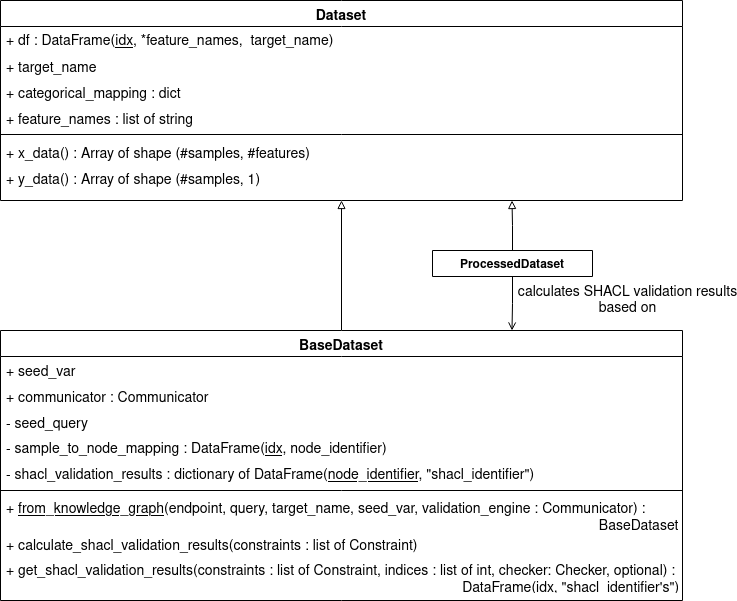

The diagram above was exported from draw.io. Its source (the exported page's mxGraphModel, read from the mxfile embedded in the PNG):
<mxGraphModel dx="2361" dy="1271" grid="1" gridSize="10" guides="1" tooltips="1" connect="1" arrows="1" fold="1" page="1" pageScale="1" pageWidth="827" pageHeight="1169" math="0" shadow="0">
  <root>
    <mxCell id="0" />
    <mxCell id="1" parent="0" />
    <mxCell id="2" value="Dataset" style="swimlane;fontStyle=1;align=center;verticalAlign=top;childLayout=stackLayout;horizontal=1;startSize=26;horizontalStack=0;resizeParent=1;resizeLast=0;collapsible=1;marginBottom=0;rounded=0;shadow=0;strokeWidth=1;fontSize=14;" parent="1" vertex="1">
      <mxGeometry x="273" y="90" width="682" height="200" as="geometry">
        <mxRectangle x="520" y="20" width="160" height="26" as="alternateBounds" />
      </mxGeometry>
    </mxCell>
    <mxCell id="3" value="+ df : DataFrame(&lt;u style=&quot;font-size: 14px&quot;&gt;idx&lt;/u&gt;, *feature_names,&amp;nbsp; target_name)" style="text;align=left;verticalAlign=top;spacingLeft=4;spacingRight=4;overflow=hidden;rotatable=0;points=[[0,0.5],[1,0.5]];portConstraint=eastwest;rounded=0;shadow=0;html=1;fontSize=14;" parent="2" vertex="1">
      <mxGeometry y="26" width="682" height="26" as="geometry" />
    </mxCell>
    <mxCell id="4" value="+ target_name" style="text;align=left;verticalAlign=top;spacingLeft=4;spacingRight=4;overflow=hidden;rotatable=0;points=[[0,0.5],[1,0.5]];portConstraint=eastwest;rounded=0;shadow=0;html=0;fontSize=14;" parent="2" vertex="1">
      <mxGeometry y="52" width="682" height="26" as="geometry" />
    </mxCell>
    <mxCell id="5" value="+ categorical_mapping : dict" style="text;align=left;verticalAlign=top;spacingLeft=4;spacingRight=4;overflow=hidden;rotatable=0;points=[[0,0.5],[1,0.5]];portConstraint=eastwest;rounded=0;shadow=0;html=0;fontSize=14;" parent="2" vertex="1">
      <mxGeometry y="78" width="682" height="26" as="geometry" />
    </mxCell>
    <mxCell id="6" value="+ feature_names : list of string" style="text;align=left;verticalAlign=top;spacingLeft=4;spacingRight=4;overflow=hidden;rotatable=0;points=[[0,0.5],[1,0.5]];portConstraint=eastwest;fontSize=14;" parent="2" vertex="1">
      <mxGeometry y="104" width="682" height="26" as="geometry" />
    </mxCell>
    <mxCell id="7" value="" style="line;html=1;strokeWidth=1;align=left;verticalAlign=middle;spacingTop=-1;spacingLeft=3;spacingRight=3;rotatable=0;labelPosition=right;points=[];portConstraint=eastwest;" parent="2" vertex="1">
      <mxGeometry y="130" width="682" height="8" as="geometry" />
    </mxCell>
    <mxCell id="8" value="+ x_data() : Array of shape (#samples, #features)" style="text;align=left;verticalAlign=top;spacingLeft=4;spacingRight=4;overflow=hidden;rotatable=0;points=[[0,0.5],[1,0.5]];portConstraint=eastwest;fontSize=14;" parent="2" vertex="1">
      <mxGeometry y="138" width="682" height="26" as="geometry" />
    </mxCell>
    <mxCell id="9" value="+ y_data() : Array of shape (#samples, 1)" style="text;align=left;verticalAlign=top;spacingLeft=4;spacingRight=4;overflow=hidden;rotatable=0;points=[[0,0.5],[1,0.5]];portConstraint=eastwest;fontSize=14;" parent="2" vertex="1">
      <mxGeometry y="164" width="682" height="26" as="geometry" />
    </mxCell>
    <mxCell id="10" style="edgeStyle=orthogonalEdgeStyle;rounded=0;orthogonalLoop=1;jettySize=auto;html=1;entryX=0.5;entryY=0;entryDx=0;entryDy=0;endArrow=none;endFill=0;startArrow=block;startFill=0;" parent="1" source="2" target="22" edge="1">
      <mxGeometry relative="1" as="geometry" />
    </mxCell>
    <mxCell id="11" style="edgeStyle=orthogonalEdgeStyle;rounded=0;orthogonalLoop=1;jettySize=auto;html=1;exitX=0.5;exitY=0;exitDx=0;exitDy=0;entryX=0.75;entryY=1;entryDx=0;entryDy=0;fontSize=14;endArrow=block;endFill=0;" parent="1" source="12" target="2" edge="1">
      <mxGeometry relative="1" as="geometry" />
    </mxCell>
    <mxCell id="12" value="ProcessedDataset" style="swimlane;fontStyle=1;align=center;verticalAlign=top;childLayout=stackLayout;horizontal=1;startSize=26;horizontalStack=0;resizeParent=1;resizeLast=0;collapsible=1;marginBottom=0;rounded=0;shadow=0;strokeWidth=1;" parent="1" vertex="1" collapsed="1">
      <mxGeometry x="705" y="340" width="160" height="26" as="geometry">
        <mxRectangle x="823" y="200" width="810" height="256" as="alternateBounds" />
      </mxGeometry>
    </mxCell>
    <mxCell id="13" value="+ base : BaseDataset" style="text;align=left;verticalAlign=top;spacingLeft=4;spacingRight=4;overflow=hidden;rotatable=0;points=[[0,0.5],[1,0.5]];portConstraint=eastwest;rounded=0;shadow=0;html=0;fontSize=14;" parent="12" vertex="1">
      <mxGeometry y="26" width="810" height="26" as="geometry" />
    </mxCell>
    <mxCell id="14" value="+ base_indices" style="text;align=left;verticalAlign=top;spacingLeft=4;spacingRight=4;overflow=hidden;rotatable=0;points=[[0,0.5],[1,0.5]];portConstraint=eastwest;fontSize=14;" parent="12" vertex="1">
      <mxGeometry y="52" width="810" height="26" as="geometry" />
    </mxCell>
    <mxCell id="15" value="" style="line;html=1;strokeWidth=1;align=left;verticalAlign=middle;spacingTop=-1;spacingLeft=3;spacingRight=3;rotatable=0;labelPosition=right;points=[];portConstraint=eastwest;" parent="12" vertex="1">
      <mxGeometry y="78" width="810" height="8" as="geometry" />
    </mxCell>
    <mxCell id="16" value="+ &lt;u style=&quot;font-size: 14px;&quot;&gt;from_unchanged_index&lt;/u&gt;(processed_df : DataFrame(&lt;u style=&quot;font-size: 14px;&quot;&gt;idx&lt;/u&gt;, &quot;Features&quot;, target_name), base : BaseDataset, target_name, categorical_mapping: dict)" style="text;align=left;verticalAlign=top;spacingLeft=4;spacingRight=4;overflow=hidden;rotatable=0;points=[[0,0.5],[1,0.5]];portConstraint=eastwest;spacing=2;fontStyle=0;whiteSpace=wrap;html=1;fontSize=14;" parent="12" vertex="1">
      <mxGeometry y="86" width="810" height="40" as="geometry" />
    </mxCell>
    <mxCell id="17" value="+ &lt;u style=&quot;font-size: 14px;&quot;&gt;from_index_column&lt;/u&gt;(processed_df  : DataFrame(&lt;u style=&quot;font-size: 14px;&quot;&gt;idx&lt;/u&gt;, &quot;Features&quot;, target_name), base : BaseDatset, column,&amp;nbsp; target_name, categorical_mapping : dict)" style="text;align=left;verticalAlign=top;spacingLeft=4;spacingRight=4;overflow=hidden;rotatable=0;points=[[0,0.5],[1,0.5]];portConstraint=eastwest;spacing=2;fontStyle=0;whiteSpace=wrap;html=1;fontSize=14;" parent="12" vertex="1">
      <mxGeometry y="126" width="810" height="40" as="geometry" />
    </mxCell>
    <mxCell id="18" value="&lt;div style=&quot;font-size: 14px;&quot;&gt;+ &lt;u style=&quot;font-size: 14px;&quot;&gt;from_node_unique_columns&lt;/u&gt;(processed_df : DataFrame(&lt;u style=&quot;font-size: 14px;&quot;&gt;idx&lt;/u&gt;, &quot;Features&quot;, target_name), base, &lt;br style=&quot;font-size: 14px;&quot;&gt;&lt;/div&gt;&lt;div style=&quot;font-size: 14px;&quot;&gt;&amp;nbsp;&amp;nbsp;&amp;nbsp;&amp;nbsp;&amp;nbsp;&amp;nbsp;&amp;nbsp;&amp;nbsp;&amp;nbsp;&amp;nbsp;&amp;nbsp;&amp;nbsp;&amp;nbsp;&amp;nbsp;&amp;nbsp;&amp;nbsp;&amp;nbsp;&amp;nbsp;&amp;nbsp;&amp;nbsp;&amp;nbsp;&amp;nbsp;&amp;nbsp;&amp;nbsp;&amp;nbsp;&amp;nbsp;&amp;nbsp;&amp;nbsp;&amp;nbsp;&amp;nbsp;&amp;nbsp;&amp;nbsp;&amp;nbsp;&amp;nbsp;&amp;nbsp;&amp;nbsp;&amp;nbsp;&amp;nbsp;&amp;nbsp;&amp;nbsp;&amp;nbsp;&amp;nbsp;&amp;nbsp;&amp;nbsp;&amp;nbsp;&amp;nbsp;&amp;nbsp;&amp;nbsp;&amp;nbsp;&amp;nbsp;&amp;nbsp;&amp;nbsp;&amp;nbsp;&amp;nbsp; base_columns list of string, matching_new_columns: list of string,&amp;nbsp; target_name, categorical_mapping : dict)&lt;/div&gt;" style="text;align=left;verticalAlign=top;spacingLeft=4;spacingRight=4;overflow=hidden;rotatable=0;points=[[0,0.5],[1,0.5]];portConstraint=eastwest;spacing=2;fontStyle=0;whiteSpace=wrap;html=1;fontSize=14;" parent="12" vertex="1">
      <mxGeometry y="166" width="810" height="34" as="geometry" />
    </mxCell>
    <mxCell id="19" value="+ calculate_shacl_validation_results(constraints : list of Constraint)" style="text;align=left;verticalAlign=top;spacingLeft=4;spacingRight=4;overflow=hidden;rotatable=0;points=[[0,0.5],[1,0.5]];portConstraint=eastwest;fontSize=14;" parent="12" vertex="1">
      <mxGeometry y="200" width="810" height="26" as="geometry" />
    </mxCell>
    <mxCell id="20" value="+ get_shacl_validation_result(constraint : Constraint) : DataFrame(&lt;u style=&quot;font-size: 14px;&quot;&gt;idx&lt;/u&gt;, constraint.shacl_identifier)" style="text;align=left;verticalAlign=top;spacingLeft=4;spacingRight=4;overflow=hidden;rotatable=0;points=[[0,0.5],[1,0.5]];portConstraint=eastwest;fontStyle=0;html=1;fontSize=14;" parent="12" vertex="1">
      <mxGeometry y="226" width="810" height="26" as="geometry" />
    </mxCell>
    <mxCell id="21" value="&lt;font style=&quot;font-size: 14px&quot;&gt;calculates SHACL validation results &lt;br&gt;based on&lt;/font&gt;" style="edgeStyle=orthogonalEdgeStyle;rounded=0;orthogonalLoop=1;jettySize=auto;html=1;endArrow=open;endFill=0;entryX=0.75;entryY=0;entryDx=0;entryDy=0;" parent="1" source="12" target="22" edge="1">
      <mxGeometry x="-0.1187" y="115" relative="1" as="geometry">
        <mxPoint x="220" y="706" as="targetPoint" />
        <mxPoint as="offset" />
      </mxGeometry>
    </mxCell>
    <mxCell id="22" value="BaseDataset" style="swimlane;fontStyle=1;align=center;verticalAlign=top;childLayout=stackLayout;horizontal=1;startSize=26;horizontalStack=0;resizeParent=1;resizeLast=0;collapsible=1;marginBottom=0;rounded=0;shadow=0;strokeWidth=1;fontSize=14;" parent="1" vertex="1">
      <mxGeometry x="273" y="420" width="682" height="270" as="geometry">
        <mxRectangle x="230" y="140" width="160" height="26" as="alternateBounds" />
      </mxGeometry>
    </mxCell>
    <mxCell id="23" value="+ seed_var" style="text;align=left;verticalAlign=top;spacingLeft=4;spacingRight=4;overflow=hidden;rotatable=0;points=[[0,0.5],[1,0.5]];portConstraint=eastwest;rounded=0;shadow=0;html=0;fontSize=14;" parent="22" vertex="1">
      <mxGeometry y="26" width="682" height="26" as="geometry" />
    </mxCell>
    <mxCell id="24" value="+ communicator : Communicator" style="text;align=left;verticalAlign=top;spacingLeft=4;spacingRight=4;overflow=hidden;rotatable=0;points=[[0,0.5],[1,0.5]];portConstraint=eastwest;fontSize=14;" parent="22" vertex="1">
      <mxGeometry y="52" width="682" height="26" as="geometry" />
    </mxCell>
    <mxCell id="25" value="- seed_query" style="text;align=left;verticalAlign=top;spacingLeft=4;spacingRight=4;overflow=hidden;rotatable=0;points=[[0,0.5],[1,0.5]];portConstraint=eastwest;fontSize=14;" parent="22" vertex="1">
      <mxGeometry y="78" width="682" height="26" as="geometry" />
    </mxCell>
    <mxCell id="26" value="- sample_to_node_mapping : DataFrame(&lt;u style=&quot;font-size: 14px&quot;&gt;idx&lt;/u&gt;, node_identifier)" style="text;align=left;verticalAlign=top;spacingLeft=4;spacingRight=4;overflow=hidden;rotatable=0;points=[[0,0.5],[1,0.5]];portConstraint=eastwest;html=1;fontSize=14;" parent="22" vertex="1">
      <mxGeometry y="104" width="682" height="26" as="geometry" />
    </mxCell>
    <mxCell id="27" value="- shacl_validation_results : dictionary of DataFrame(&lt;u style=&quot;font-size: 14px;&quot;&gt;node_identifier&lt;/u&gt;, &quot;shacl_identifier&quot;)" style="text;align=left;verticalAlign=top;spacingLeft=4;spacingRight=4;overflow=hidden;rotatable=0;points=[[0,0.5],[1,0.5]];portConstraint=eastwest;html=1;fontSize=14;" parent="22" vertex="1">
      <mxGeometry y="130" width="682" height="26" as="geometry" />
    </mxCell>
    <mxCell id="28" value="" style="line;html=1;strokeWidth=1;align=left;verticalAlign=middle;spacingTop=-1;spacingLeft=3;spacingRight=3;rotatable=0;labelPosition=right;points=[];portConstraint=eastwest;" parent="22" vertex="1">
      <mxGeometry y="156" width="682" height="8" as="geometry" />
    </mxCell>
    <mxCell id="29" value="+ &lt;u style=&quot;font-size: 14px&quot;&gt;from_knowledge_graph&lt;/u&gt;(endpoint, query, target_name, seed_var, validation_engine : Communicator) : &lt;span style=&quot;white-space: pre&quot;&gt;&#09;&lt;/span&gt;&lt;span style=&quot;white-space: pre&quot;&gt;&#09;&lt;/span&gt;&lt;span style=&quot;white-space: pre&quot;&gt;&#09;&lt;/span&gt;&lt;span style=&quot;white-space: pre&quot;&gt;&#09;&lt;/span&gt;&lt;span style=&quot;white-space: pre&quot;&gt;&#09;&lt;/span&gt;&lt;span style=&quot;white-space: pre&quot;&gt;&#09;&lt;/span&gt;&lt;span style=&quot;white-space: pre&quot;&gt;&#09;&lt;/span&gt;&lt;span style=&quot;white-space: pre&quot;&gt;&#09;&lt;/span&gt;&lt;span style=&quot;white-space: pre&quot;&gt;&#09;&lt;/span&gt;&lt;span style=&quot;white-space: pre&quot;&gt;&#09;&lt;/span&gt;&lt;span style=&quot;white-space: pre&quot;&gt;&#09;&lt;/span&gt;&lt;span style=&quot;white-space: pre&quot;&gt;&#09;&lt;/span&gt;&lt;span style=&quot;white-space: pre&quot;&gt;&#09;&lt;/span&gt;&lt;span style=&quot;white-space: pre&quot;&gt;&#09;&lt;/span&gt;&lt;span style=&quot;white-space: pre&quot;&gt;&#09;&lt;/span&gt;&lt;span style=&quot;white-space: pre&quot;&gt;&#09;&lt;/span&gt;&lt;span style=&quot;white-space: pre&quot;&gt;&#09;&lt;/span&gt;&lt;span style=&quot;white-space: pre&quot;&gt;&#09;&lt;/span&gt;&lt;span style=&quot;white-space: pre&quot;&gt;&#09;&lt;/span&gt;BaseDataset" style="text;align=left;verticalAlign=top;spacingLeft=4;spacingRight=4;overflow=hidden;rotatable=0;points=[[0,0.5],[1,0.5]];portConstraint=eastwest;spacing=2;fontStyle=0;whiteSpace=wrap;html=1;fontSize=14;" parent="22" vertex="1">
      <mxGeometry y="164" width="682" height="36" as="geometry" />
    </mxCell>
    <mxCell id="30" value="+ calculate_shacl_validation_results(constraints : list of Constraint)" style="text;align=left;verticalAlign=top;spacingLeft=4;spacingRight=4;overflow=hidden;rotatable=0;points=[[0,0.5],[1,0.5]];portConstraint=eastwest;fontSize=14;" parent="22" vertex="1">
      <mxGeometry y="200" width="682" height="26" as="geometry" />
    </mxCell>
    <mxCell id="31" value="&lt;div style=&quot;font-size: 14px&quot;&gt;+ get_shacl_validation_results(constraints : list of Constraint, indices : list of int, checker: Checker, optional) : &lt;br&gt;&lt;/div&gt;&lt;div style=&quot;font-size: 14px&quot;&gt;&lt;span style=&quot;white-space: pre&quot;&gt;&#09;&lt;/span&gt;&lt;span style=&quot;white-space: pre&quot;&gt;&#09;&lt;/span&gt;&lt;span style=&quot;white-space: pre&quot;&gt;&#09;&lt;/span&gt;&lt;span style=&quot;white-space: pre&quot;&gt;&#09;&lt;/span&gt;&lt;span style=&quot;white-space: pre&quot;&gt;&#09;&lt;/span&gt;&lt;span style=&quot;white-space: pre&quot;&gt;&#09;&lt;/span&gt;&lt;span style=&quot;white-space: pre&quot;&gt;&#09;&lt;/span&gt;&lt;span style=&quot;white-space: pre&quot;&gt;&#09;&lt;/span&gt;&lt;span style=&quot;white-space: pre&quot;&gt;&#09;&lt;/span&gt;&lt;span style=&quot;white-space: pre&quot;&gt;&#09;&lt;/span&gt;&lt;span style=&quot;white-space: pre&quot;&gt;&#09;&lt;/span&gt;&lt;span style=&quot;white-space: pre&quot;&gt;&#09;&lt;/span&gt;&lt;span style=&quot;white-space: pre&quot;&gt;&#09;&lt;/span&gt;&lt;span style=&quot;white-space: pre&quot;&gt;&#09;&lt;/span&gt;&amp;nbsp;&amp;nbsp;&amp;nbsp;&amp;nbsp; DataFrame(&lt;u style=&quot;font-size: 14px&quot;&gt;idx&lt;/u&gt;, &quot;shacl_identifier's&quot;)&lt;/div&gt;" style="text;align=left;verticalAlign=top;spacingLeft=4;spacingRight=4;overflow=hidden;rotatable=0;points=[[0,0.5],[1,0.5]];portConstraint=eastwest;fontStyle=0;html=1;fontSize=14;" parent="22" vertex="1">
      <mxGeometry y="226" width="682" height="34" as="geometry" />
    </mxCell>
  </root>
</mxGraphModel>